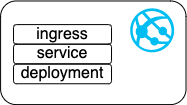

The diagram above was exported from draw.io. Its source (the exported page's mxGraphModel, read from the mxfile embedded in the PNG):
<mxGraphModel dx="1106" dy="1929" grid="1" gridSize="10" guides="1" tooltips="1" connect="1" arrows="1" fold="1" page="1" pageScale="1" pageWidth="850" pageHeight="1100" math="0" shadow="0">
  <root>
    <mxCell id="0" />
    <mxCell id="1" parent="0" />
    <mxCell id="hUWq72U_Vk05F84siOYS-1" value="" style="rounded=1;whiteSpace=wrap;html=1;fillColor=none;container=0;" parent="1" vertex="1">
      <mxGeometry x="116.08999999999997" y="-198.52000000000004" width="185.43" height="103.61" as="geometry" />
    </mxCell>
    <mxCell id="hUWq72U_Vk05F84siOYS-2" value="" style="verticalLabelPosition=bottom;html=1;verticalAlign=top;align=center;strokeColor=none;fillColor=#00BEF2;shape=mxgraph.azure.azure_website;pointerEvents=1;container=0;" parent="1" vertex="1">
      <mxGeometry x="245.65999999999997" y="-191.17000000000002" width="44" height="44" as="geometry" />
    </mxCell>
    <mxCell id="hUWq72U_Vk05F84siOYS-3" value="deployment" style="rounded=1;whiteSpace=wrap;html=1;fillColor=none;container=0;fontSize=16;" parent="1" vertex="1">
      <mxGeometry x="129.01999999999998" y="-135.32999999999993" width="98" height="19.58" as="geometry" />
    </mxCell>
    <mxCell id="hUWq72U_Vk05F84siOYS-4" value="ingress" style="rounded=1;whiteSpace=wrap;html=1;fillColor=none;container=0;fontSize=16;" parent="1" vertex="1">
      <mxGeometry x="129.01999999999998" y="-174.90999999999997" width="98" height="19.58" as="geometry" />
    </mxCell>
    <mxCell id="hUWq72U_Vk05F84siOYS-5" value="service" style="rounded=1;whiteSpace=wrap;html=1;fillColor=none;container=0;fontSize=16;" parent="1" vertex="1">
      <mxGeometry x="129.01999999999998" y="-155.33000000000004" width="98" height="19.58" as="geometry" />
    </mxCell>
  </root>
</mxGraphModel>